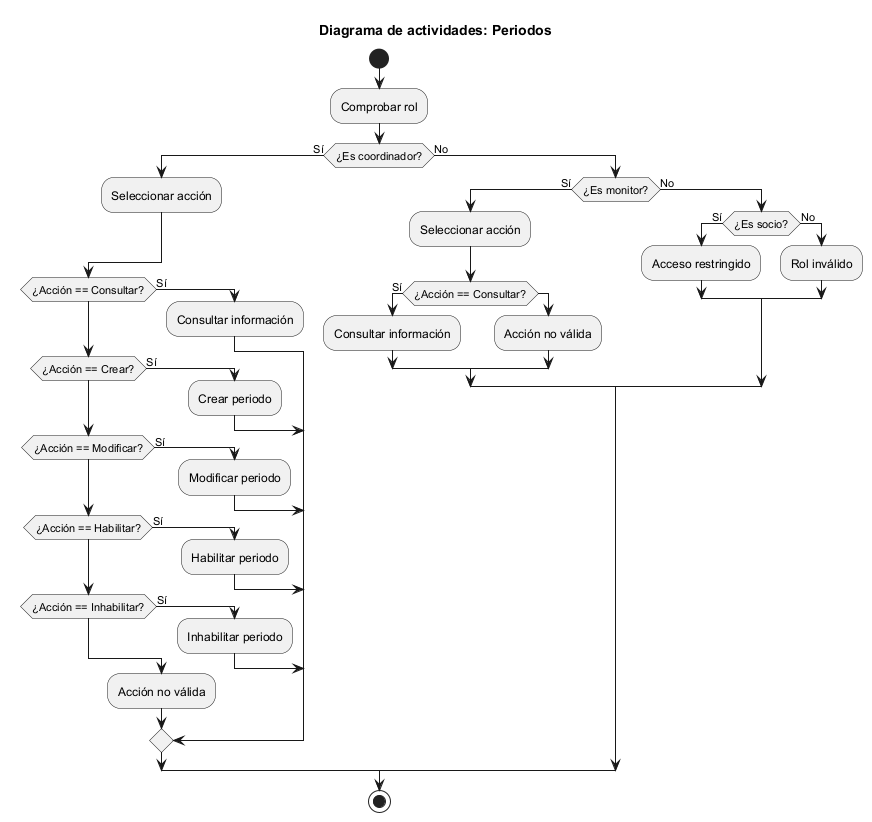

The diagram above was rendered by PlantUML. Its source (embedded in the PNG):
@startuml Periodos
!pragma useVerticalIf on

skinparam ConditionEndStyle hline

title Diagrama de actividades: Periodos

start

:Comprobar rol;

if (¿Es coordinador?) then (Sí)
    :Seleccionar acción;

    if (¿Acción == Consultar?) then (Sí)
        :Consultar información;

    elseif (¿Acción == Crear?) then (Sí)
        :Crear periodo;

    elseif (¿Acción == Modificar?) then (Sí)
        :Modificar periodo;

    elseif (¿Acción == Habilitar?) then (Sí)
        :Habilitar periodo;

    elseif (¿Acción == Inhabilitar?) then (Sí)
        :Inhabilitar periodo;

    else
        :Acción no válida;

    endif

else (No)
    if (¿Es monitor?) then (Sí)
        :Seleccionar acción;

        if (¿Acción == Consultar?) then (Sí)
            :Consultar información;

        else
            :Acción no válida;

        endif

    else (No)
        if (¿Es socio?) then (Sí)
            :Acceso restringido;

        else (No)
            :Rol inválido;

        endif
    endif
endif

stop
@enduml